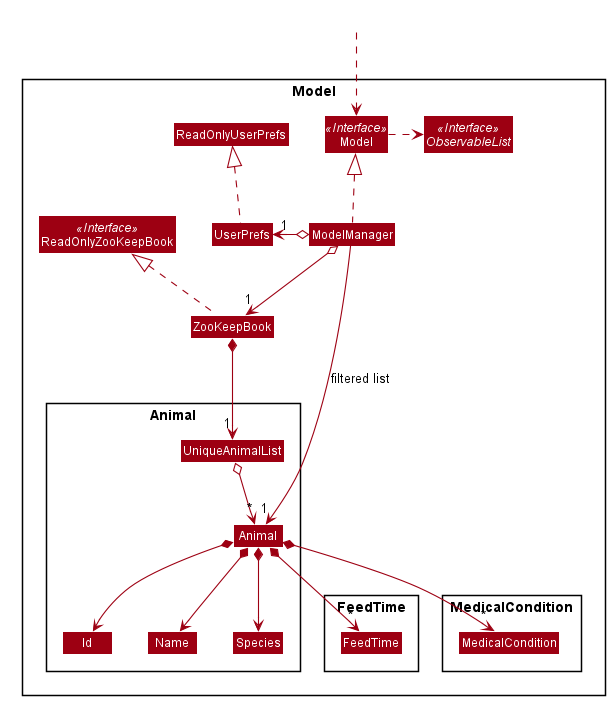

The diagram above was rendered by PlantUML. Its source (embedded in the PNG):
@startuml








skinparam BackgroundColor #FFFFFFF

skinparam Shadowing false

skinparam Class {
    FontColor #FFFFFF
    BorderThickness 1
    BorderColor #FFFFFF
    StereotypeFontColor #FFFFFF
    FontName Arial
}

skinparam Actor {
    BorderColor #000000
    Color #000000
    FontName Arial
}

skinparam Sequence {
    MessageAlign center
    BoxFontSize 15
    BoxPadding 0
    BoxFontColor #FFFFFF
    FontName Arial
}

skinparam Participant {
    FontColor #FFFFFFF
    Padding 20
}

skinparam MinClassWidth 50
skinparam ParticipantPadding 10
skinparam Shadowing false
skinparam DefaultTextAlignment center
skinparam packageStyle Rectangle

hide footbox
hide members
hide circle
skinparam arrowThickness 1.1
skinparam arrowColor #9D0012
skinparam classBackgroundColor #9D0012

Package Model <<Rectangle>>{
Interface ReadOnlyZooKeepBook <<Interface>>
Interface Model <<Interface>>
Interface ObservableList <<Interface>>
Class ZooKeepBook
Class ReadOnlyZooKeepBook
Class Model
Class ModelManager
Class UserPrefs
Class ReadOnlyUserPrefs

Package Animal {
Class Animal
Class Id
Class Name
Class Species
Class UniqueAnimalList
}

Package FeedTime {
Class FeedTime
}

Package MedicalCondition {
Class MedicalCondition
}
}

Class HiddenOutside #FFFFFF
HiddenOutside ..> Model

ZooKeepBook .up.|> ReadOnlyZooKeepBook

ModelManager .up.|> Model
Model .right.> ObservableList
ModelManager o--> "1" ZooKeepBook
ModelManager o-left-> "1" UserPrefs
UserPrefs .up.|> ReadOnlyUserPrefs

ZooKeepBook *--> "1" UniqueAnimalList
UniqueAnimalList o--> "*" Animal
Animal *--> Species
Animal *--> Name
Animal *--> Id
Animal *--> "*" FeedTime
Animal *--> "*" MedicalCondition

ModelManager -->"1" Animal : filtered list
@enduml